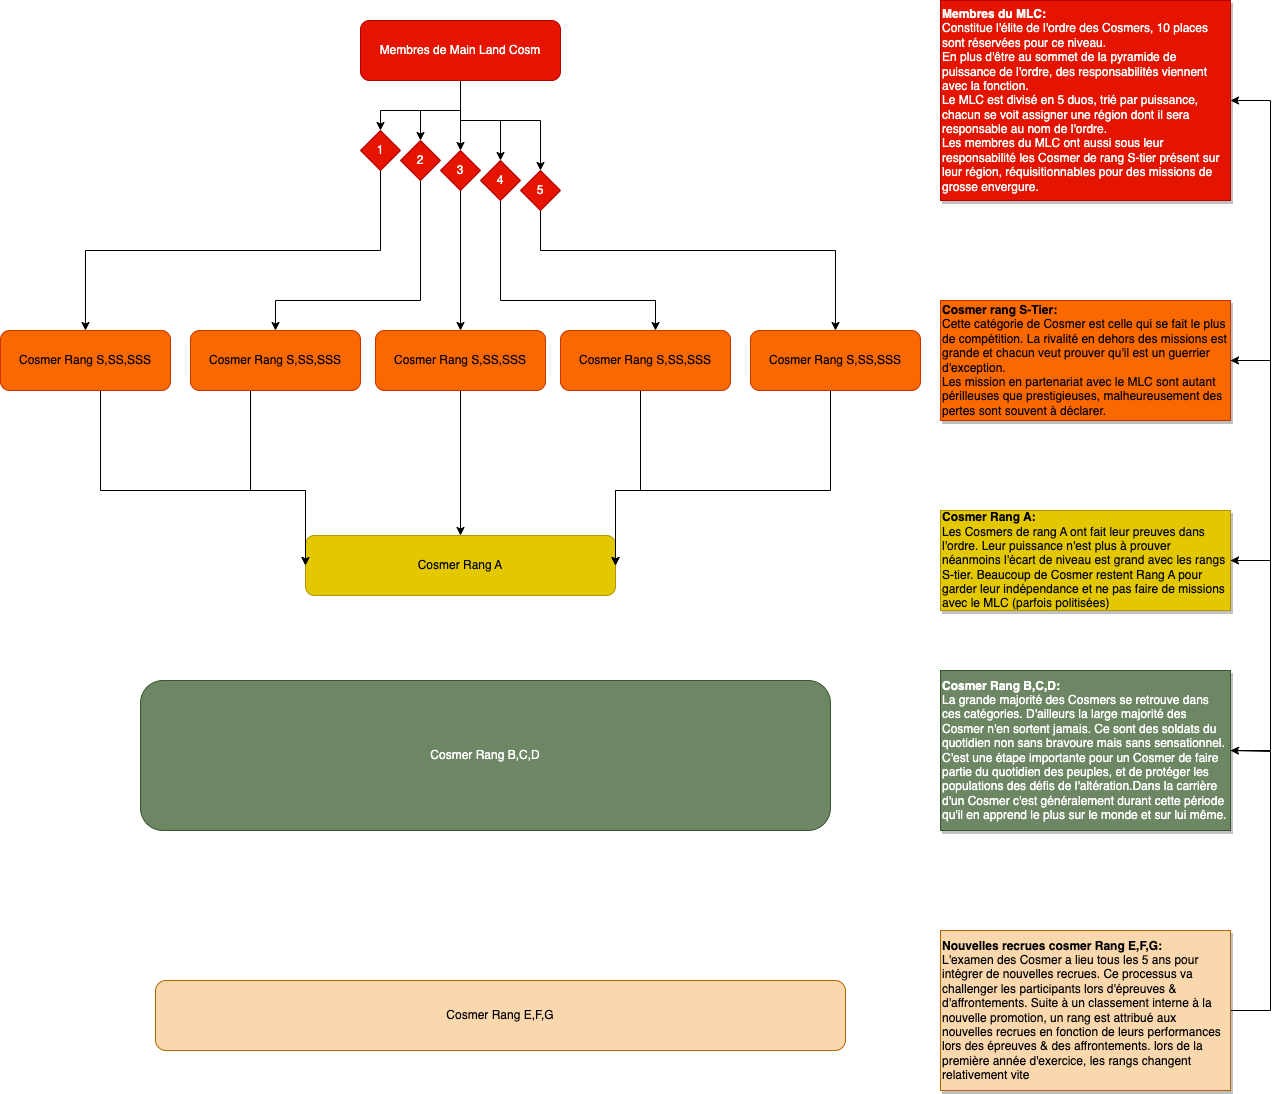

The diagram above was exported from draw.io. Its source (the exported page's mxGraphModel, read from the mxfile embedded in the PNG):
<mxGraphModel dx="3107" dy="1320" grid="1" gridSize="10" guides="1" tooltips="1" connect="1" arrows="1" fold="1" page="1" pageScale="1" pageWidth="827" pageHeight="1169" math="0" shadow="0">
  <root>
    <mxCell id="0" />
    <mxCell id="1" parent="0" />
    <mxCell id="0bGFih33v-Uv6MeVHuMe-12" style="edgeStyle=orthogonalEdgeStyle;rounded=0;orthogonalLoop=1;jettySize=auto;html=1;entryX=0.5;entryY=0;entryDx=0;entryDy=0;" edge="1" parent="1" source="0bGFih33v-Uv6MeVHuMe-1" target="0bGFih33v-Uv6MeVHuMe-6">
      <mxGeometry relative="1" as="geometry">
        <Array as="points">
          <mxPoint x="340" y="130" />
          <mxPoint x="260" y="130" />
        </Array>
      </mxGeometry>
    </mxCell>
    <mxCell id="0bGFih33v-Uv6MeVHuMe-13" style="edgeStyle=orthogonalEdgeStyle;rounded=0;orthogonalLoop=1;jettySize=auto;html=1;exitX=0.5;exitY=1;exitDx=0;exitDy=0;entryX=0.5;entryY=0;entryDx=0;entryDy=0;" edge="1" parent="1" source="0bGFih33v-Uv6MeVHuMe-1" target="0bGFih33v-Uv6MeVHuMe-7">
      <mxGeometry relative="1" as="geometry" />
    </mxCell>
    <mxCell id="0bGFih33v-Uv6MeVHuMe-14" style="edgeStyle=orthogonalEdgeStyle;rounded=0;orthogonalLoop=1;jettySize=auto;html=1;exitX=0.5;exitY=1;exitDx=0;exitDy=0;entryX=0.5;entryY=0;entryDx=0;entryDy=0;" edge="1" parent="1" source="0bGFih33v-Uv6MeVHuMe-1" target="0bGFih33v-Uv6MeVHuMe-8">
      <mxGeometry relative="1" as="geometry" />
    </mxCell>
    <mxCell id="0bGFih33v-Uv6MeVHuMe-15" style="edgeStyle=orthogonalEdgeStyle;rounded=0;orthogonalLoop=1;jettySize=auto;html=1;exitX=0.5;exitY=1;exitDx=0;exitDy=0;entryX=0.5;entryY=0;entryDx=0;entryDy=0;" edge="1" parent="1" source="0bGFih33v-Uv6MeVHuMe-1" target="0bGFih33v-Uv6MeVHuMe-9">
      <mxGeometry relative="1" as="geometry">
        <Array as="points">
          <mxPoint x="340" y="140" />
          <mxPoint x="380" y="140" />
        </Array>
      </mxGeometry>
    </mxCell>
    <mxCell id="0bGFih33v-Uv6MeVHuMe-16" style="edgeStyle=orthogonalEdgeStyle;rounded=0;orthogonalLoop=1;jettySize=auto;html=1;exitX=0.5;exitY=1;exitDx=0;exitDy=0;entryX=0.5;entryY=0;entryDx=0;entryDy=0;" edge="1" parent="1" source="0bGFih33v-Uv6MeVHuMe-1" target="0bGFih33v-Uv6MeVHuMe-10">
      <mxGeometry relative="1" as="geometry">
        <Array as="points">
          <mxPoint x="340" y="140" />
          <mxPoint x="420" y="140" />
        </Array>
      </mxGeometry>
    </mxCell>
    <mxCell id="0bGFih33v-Uv6MeVHuMe-1" value="Membres de Main Land Cosm" style="rounded=1;whiteSpace=wrap;html=1;fillColor=#e51400;fontColor=#ffffff;strokeColor=#B20000;" vertex="1" parent="1">
      <mxGeometry x="240" y="40" width="200" height="60" as="geometry" />
    </mxCell>
    <mxCell id="0bGFih33v-Uv6MeVHuMe-26" style="edgeStyle=orthogonalEdgeStyle;rounded=0;orthogonalLoop=1;jettySize=auto;html=1;entryX=0;entryY=0.5;entryDx=0;entryDy=0;" edge="1" parent="1" source="0bGFih33v-Uv6MeVHuMe-2" target="0bGFih33v-Uv6MeVHuMe-3">
      <mxGeometry relative="1" as="geometry">
        <Array as="points">
          <mxPoint x="-20" y="510" />
        </Array>
      </mxGeometry>
    </mxCell>
    <mxCell id="0bGFih33v-Uv6MeVHuMe-2" value="Cosmer Rang S,SS,SSS" style="rounded=1;whiteSpace=wrap;html=1;fillColor=#fa6800;fontColor=#000000;strokeColor=#C73500;" vertex="1" parent="1">
      <mxGeometry x="-120" y="350" width="170" height="60" as="geometry" />
    </mxCell>
    <mxCell id="0bGFih33v-Uv6MeVHuMe-3" value="Cosmer Rang A&lt;br&gt;" style="rounded=1;whiteSpace=wrap;html=1;fillColor=#e3c800;fontColor=#000000;strokeColor=#B09500;" vertex="1" parent="1">
      <mxGeometry x="185" y="555" width="310" height="60" as="geometry" />
    </mxCell>
    <mxCell id="0bGFih33v-Uv6MeVHuMe-4" value="Cosmer Rang B,C,D" style="rounded=1;whiteSpace=wrap;html=1;fillColor=#6d8764;fontColor=#ffffff;strokeColor=#3A5431;" vertex="1" parent="1">
      <mxGeometry x="20" y="700" width="690" height="150" as="geometry" />
    </mxCell>
    <mxCell id="0bGFih33v-Uv6MeVHuMe-5" value="Cosmer Rang E,F,G" style="rounded=1;whiteSpace=wrap;html=1;fillColor=#fad7ac;strokeColor=#b46504;" vertex="1" parent="1">
      <mxGeometry x="35" y="1000" width="690" height="70" as="geometry" />
    </mxCell>
    <mxCell id="0bGFih33v-Uv6MeVHuMe-21" style="edgeStyle=orthogonalEdgeStyle;rounded=0;orthogonalLoop=1;jettySize=auto;html=1;exitX=0.5;exitY=1;exitDx=0;exitDy=0;" edge="1" parent="1" source="0bGFih33v-Uv6MeVHuMe-6" target="0bGFih33v-Uv6MeVHuMe-2">
      <mxGeometry relative="1" as="geometry" />
    </mxCell>
    <mxCell id="0bGFih33v-Uv6MeVHuMe-6" value="1" style="rhombus;whiteSpace=wrap;html=1;fillColor=#e51400;fontColor=#ffffff;strokeColor=#B20000;" vertex="1" parent="1">
      <mxGeometry x="240" y="150" width="40" height="40" as="geometry" />
    </mxCell>
    <mxCell id="0bGFih33v-Uv6MeVHuMe-22" style="edgeStyle=orthogonalEdgeStyle;rounded=0;orthogonalLoop=1;jettySize=auto;html=1;" edge="1" parent="1" source="0bGFih33v-Uv6MeVHuMe-7" target="0bGFih33v-Uv6MeVHuMe-17">
      <mxGeometry relative="1" as="geometry">
        <Array as="points">
          <mxPoint x="300" y="320" />
          <mxPoint x="155" y="320" />
        </Array>
      </mxGeometry>
    </mxCell>
    <mxCell id="0bGFih33v-Uv6MeVHuMe-7" value="2" style="rhombus;whiteSpace=wrap;html=1;fillColor=#e51400;fontColor=#ffffff;strokeColor=#B20000;" vertex="1" parent="1">
      <mxGeometry x="280" y="160" width="40" height="40" as="geometry" />
    </mxCell>
    <mxCell id="0bGFih33v-Uv6MeVHuMe-23" style="edgeStyle=orthogonalEdgeStyle;rounded=0;orthogonalLoop=1;jettySize=auto;html=1;" edge="1" parent="1" source="0bGFih33v-Uv6MeVHuMe-8" target="0bGFih33v-Uv6MeVHuMe-18">
      <mxGeometry relative="1" as="geometry" />
    </mxCell>
    <mxCell id="0bGFih33v-Uv6MeVHuMe-8" value="3" style="rhombus;whiteSpace=wrap;html=1;fillColor=#e51400;fontColor=#ffffff;strokeColor=#B20000;" vertex="1" parent="1">
      <mxGeometry x="320" y="170" width="40" height="40" as="geometry" />
    </mxCell>
    <mxCell id="0bGFih33v-Uv6MeVHuMe-24" style="edgeStyle=orthogonalEdgeStyle;rounded=0;orthogonalLoop=1;jettySize=auto;html=1;" edge="1" parent="1" source="0bGFih33v-Uv6MeVHuMe-9" target="0bGFih33v-Uv6MeVHuMe-19">
      <mxGeometry relative="1" as="geometry">
        <Array as="points">
          <mxPoint x="380" y="320" />
          <mxPoint x="535" y="320" />
        </Array>
      </mxGeometry>
    </mxCell>
    <mxCell id="0bGFih33v-Uv6MeVHuMe-9" value="4" style="rhombus;whiteSpace=wrap;html=1;fillColor=#e51400;fontColor=#ffffff;strokeColor=#B20000;" vertex="1" parent="1">
      <mxGeometry x="360" y="180" width="40" height="40" as="geometry" />
    </mxCell>
    <mxCell id="0bGFih33v-Uv6MeVHuMe-25" style="edgeStyle=orthogonalEdgeStyle;rounded=0;orthogonalLoop=1;jettySize=auto;html=1;exitX=0.5;exitY=1;exitDx=0;exitDy=0;" edge="1" parent="1" source="0bGFih33v-Uv6MeVHuMe-10" target="0bGFih33v-Uv6MeVHuMe-20">
      <mxGeometry relative="1" as="geometry">
        <Array as="points">
          <mxPoint x="420" y="270" />
          <mxPoint x="715" y="270" />
        </Array>
      </mxGeometry>
    </mxCell>
    <mxCell id="0bGFih33v-Uv6MeVHuMe-10" value="5" style="rhombus;whiteSpace=wrap;html=1;fillColor=#e51400;fontColor=#ffffff;strokeColor=#B20000;" vertex="1" parent="1">
      <mxGeometry x="400" y="190" width="40" height="40" as="geometry" />
    </mxCell>
    <mxCell id="0bGFih33v-Uv6MeVHuMe-27" style="edgeStyle=orthogonalEdgeStyle;rounded=0;orthogonalLoop=1;jettySize=auto;html=1;entryX=0;entryY=0.5;entryDx=0;entryDy=0;" edge="1" parent="1" source="0bGFih33v-Uv6MeVHuMe-17" target="0bGFih33v-Uv6MeVHuMe-3">
      <mxGeometry relative="1" as="geometry">
        <Array as="points">
          <mxPoint x="130" y="510" />
        </Array>
      </mxGeometry>
    </mxCell>
    <mxCell id="0bGFih33v-Uv6MeVHuMe-17" value="Cosmer Rang S,SS,SSS" style="rounded=1;whiteSpace=wrap;html=1;fillColor=#fa6800;fontColor=#000000;strokeColor=#C73500;" vertex="1" parent="1">
      <mxGeometry x="70" y="350" width="170" height="60" as="geometry" />
    </mxCell>
    <mxCell id="0bGFih33v-Uv6MeVHuMe-28" style="edgeStyle=orthogonalEdgeStyle;rounded=0;orthogonalLoop=1;jettySize=auto;html=1;" edge="1" parent="1" source="0bGFih33v-Uv6MeVHuMe-18" target="0bGFih33v-Uv6MeVHuMe-3">
      <mxGeometry relative="1" as="geometry" />
    </mxCell>
    <mxCell id="0bGFih33v-Uv6MeVHuMe-18" value="Cosmer Rang S,SS,SSS" style="rounded=1;whiteSpace=wrap;html=1;fillColor=#fa6800;fontColor=#000000;strokeColor=#C73500;" vertex="1" parent="1">
      <mxGeometry x="255" y="350" width="170" height="60" as="geometry" />
    </mxCell>
    <mxCell id="0bGFih33v-Uv6MeVHuMe-29" style="edgeStyle=orthogonalEdgeStyle;rounded=0;orthogonalLoop=1;jettySize=auto;html=1;entryX=1;entryY=0.5;entryDx=0;entryDy=0;" edge="1" parent="1" source="0bGFih33v-Uv6MeVHuMe-19" target="0bGFih33v-Uv6MeVHuMe-3">
      <mxGeometry relative="1" as="geometry">
        <Array as="points">
          <mxPoint x="520" y="510" />
        </Array>
      </mxGeometry>
    </mxCell>
    <mxCell id="0bGFih33v-Uv6MeVHuMe-19" value="Cosmer Rang S,SS,SSS" style="rounded=1;whiteSpace=wrap;html=1;fillColor=#fa6800;fontColor=#000000;strokeColor=#C73500;" vertex="1" parent="1">
      <mxGeometry x="440" y="350" width="170" height="60" as="geometry" />
    </mxCell>
    <mxCell id="0bGFih33v-Uv6MeVHuMe-30" style="edgeStyle=orthogonalEdgeStyle;rounded=0;orthogonalLoop=1;jettySize=auto;html=1;entryX=1;entryY=0.5;entryDx=0;entryDy=0;" edge="1" parent="1" source="0bGFih33v-Uv6MeVHuMe-20" target="0bGFih33v-Uv6MeVHuMe-3">
      <mxGeometry relative="1" as="geometry">
        <Array as="points">
          <mxPoint x="710" y="510" />
        </Array>
      </mxGeometry>
    </mxCell>
    <mxCell id="0bGFih33v-Uv6MeVHuMe-20" value="Cosmer Rang S,SS,SSS" style="rounded=1;whiteSpace=wrap;html=1;fillColor=#fa6800;fontColor=#000000;strokeColor=#C73500;" vertex="1" parent="1">
      <mxGeometry x="630" y="350" width="170" height="60" as="geometry" />
    </mxCell>
    <mxCell id="0bGFih33v-Uv6MeVHuMe-32" value="&lt;b&gt;Membres du MLC:&lt;/b&gt;&lt;br&gt;Constitue l'élite de l'ordre des Cosmers, 10 places sont réservées pour ce niveau.&lt;br&gt;En plus d'être au sommet de la pyramide de puissance de l'ordre, des responsabilités viennent avec la fonction.&lt;br&gt;Le MLC est divisé en 5 duos, trié par puissance, chacun se voit assigner une région dont il sera responsable au nom de l'ordre.&lt;br&gt;Les membres du MLC ont aussi sous leur responsabilité les Cosmer de rang S-tier présent sur leur région, réquisitionnables pour des missions de grosse envergure." style="rounded=0;whiteSpace=wrap;html=1;fillColor=#e51400;fontColor=#ffffff;strokeColor=#B20000;align=left;glass=0;shadow=1;" vertex="1" parent="1">
      <mxGeometry x="820" y="20" width="290" height="200" as="geometry" />
    </mxCell>
    <mxCell id="0bGFih33v-Uv6MeVHuMe-43" style="edgeStyle=orthogonalEdgeStyle;rounded=0;orthogonalLoop=1;jettySize=auto;html=1;entryX=1;entryY=0.5;entryDx=0;entryDy=0;" edge="1" parent="1" source="0bGFih33v-Uv6MeVHuMe-34" target="0bGFih33v-Uv6MeVHuMe-32">
      <mxGeometry relative="1" as="geometry">
        <Array as="points">
          <mxPoint x="1150" y="380" />
          <mxPoint x="1150" y="120" />
        </Array>
      </mxGeometry>
    </mxCell>
    <mxCell id="0bGFih33v-Uv6MeVHuMe-34" value="&lt;b&gt;Cosmer rang S-Tier:&lt;/b&gt;&lt;br&gt;Cette catégorie de Cosmer est celle qui se fait le plus de compétition. La rivalité en dehors des missions est grande et chacun veut prouver qu'il est un guerrier d'exception.&lt;br&gt;Les mission en partenariat avec le MLC sont autant périlleuses que prestigieuses, malheureusement des pertes sont souvent à déclarer." style="rounded=0;whiteSpace=wrap;html=1;fillColor=#fa6800;fontColor=#000000;strokeColor=#C73500;align=left;glass=0;shadow=1;" vertex="1" parent="1">
      <mxGeometry x="820" y="320" width="290" height="120" as="geometry" />
    </mxCell>
    <mxCell id="0bGFih33v-Uv6MeVHuMe-42" style="edgeStyle=orthogonalEdgeStyle;rounded=0;orthogonalLoop=1;jettySize=auto;html=1;entryX=1;entryY=0.5;entryDx=0;entryDy=0;" edge="1" parent="1" source="0bGFih33v-Uv6MeVHuMe-35" target="0bGFih33v-Uv6MeVHuMe-34">
      <mxGeometry relative="1" as="geometry">
        <Array as="points">
          <mxPoint x="1150" y="580" />
          <mxPoint x="1150" y="380" />
        </Array>
      </mxGeometry>
    </mxCell>
    <mxCell id="0bGFih33v-Uv6MeVHuMe-35" value="&lt;b&gt;Cosmer Rang A:&lt;/b&gt;&lt;br&gt;Les Cosmers de rang A ont fait leur preuves dans l'ordre. Leur puissance n'est plus à prouver néanmoins l'écart de niveau est grand avec les rangs S-tier. Beaucoup de Cosmer restent Rang A pour garder leur indépendance et ne pas faire de missions avec le MLC (parfois politisées)" style="rounded=0;whiteSpace=wrap;html=1;fillColor=#e3c800;fontColor=#000000;strokeColor=#B09500;align=left;glass=0;shadow=1;" vertex="1" parent="1">
      <mxGeometry x="820" y="530" width="290" height="100" as="geometry" />
    </mxCell>
    <mxCell id="0bGFih33v-Uv6MeVHuMe-41" style="edgeStyle=orthogonalEdgeStyle;rounded=0;orthogonalLoop=1;jettySize=auto;html=1;entryX=1;entryY=0.5;entryDx=0;entryDy=0;exitX=1;exitY=0.5;exitDx=0;exitDy=0;" edge="1" parent="1" source="0bGFih33v-Uv6MeVHuMe-36" target="0bGFih33v-Uv6MeVHuMe-35">
      <mxGeometry relative="1" as="geometry">
        <mxPoint x="1160" y="690" as="sourcePoint" />
        <Array as="points">
          <mxPoint x="1150" y="770" />
          <mxPoint x="1150" y="580" />
        </Array>
      </mxGeometry>
    </mxCell>
    <mxCell id="0bGFih33v-Uv6MeVHuMe-36" value="&lt;b&gt;Cosmer Rang B,C,D:&lt;/b&gt;&lt;br&gt;La grande majorité des Cosmers se retrouve dans ces catégories. D'ailleurs la large majorité des Cosmer n'en sortent jamais. Ce sont des soldats du quotidien non sans bravoure mais sans sensationnel.&lt;br&gt;C'est une étape importante pour un Cosmer de faire partie du quotidien des peuples, et de protéger les populations des défis de l'altération.Dans la carrière d'un Cosmer c'est généralement durant cette période qu'il en apprend le plus sur le monde et sur lui même.&amp;nbsp;" style="rounded=0;whiteSpace=wrap;html=1;fillColor=#6d8764;fontColor=#ffffff;strokeColor=#3A5431;align=left;glass=0;shadow=1;" vertex="1" parent="1">
      <mxGeometry x="820" y="690" width="290" height="160" as="geometry" />
    </mxCell>
    <mxCell id="0bGFih33v-Uv6MeVHuMe-40" style="edgeStyle=orthogonalEdgeStyle;rounded=0;orthogonalLoop=1;jettySize=auto;html=1;entryX=1;entryY=0.5;entryDx=0;entryDy=0;" edge="1" parent="1" source="0bGFih33v-Uv6MeVHuMe-37" target="0bGFih33v-Uv6MeVHuMe-36">
      <mxGeometry relative="1" as="geometry">
        <Array as="points">
          <mxPoint x="1150" y="1030" />
          <mxPoint x="1150" y="771" />
        </Array>
      </mxGeometry>
    </mxCell>
    <mxCell id="0bGFih33v-Uv6MeVHuMe-37" value="&lt;b&gt;Nouvelles recrues cosmer Rang E,F,G:&lt;/b&gt;&lt;br&gt;L'examen des Cosmer a lieu tous les 5 ans pour intégrer de nouvelles recrues. Ce processus va challenger les participants lors d'épreuves &amp;amp; d'affrontements. Suite à un classement interne à la nouvelle promotion, un rang est attribué aux nouvelles recrues en fonction de leurs performances lors des épreuves &amp;amp; des affrontements. lors de la première année d'exercice, les rangs changent relativement vite&amp;nbsp;" style="rounded=0;whiteSpace=wrap;html=1;fillColor=#fad7ac;strokeColor=#b46504;align=left;glass=0;shadow=1;" vertex="1" parent="1">
      <mxGeometry x="820" y="950" width="290" height="160" as="geometry" />
    </mxCell>
  </root>
</mxGraphModel>